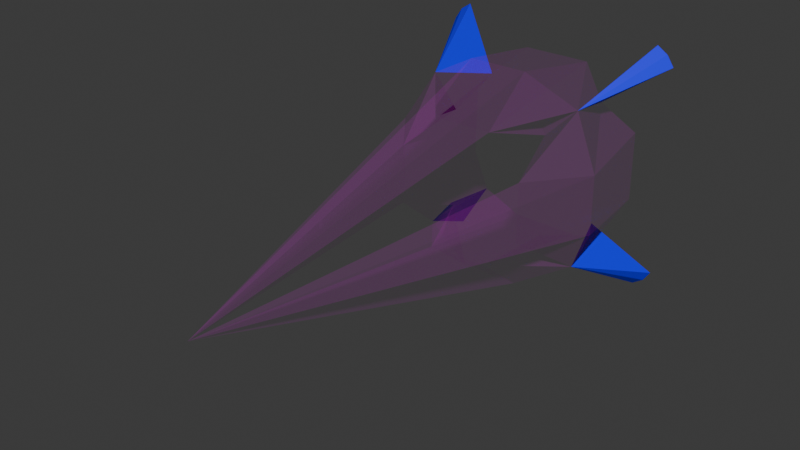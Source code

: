 # Source: ICBM.blend  (saved by Blender 4.3.34; exported with 4.5.12 LTS)
import bpy
from mathutils import Matrix  # noqa: F401  (used for matrix-valued properties, if any)

bpy.ops.wm.read_factory_settings(use_empty=True)
scene = bpy.context.scene
scene.name = 'Scene'

# ---- collections
col_collection = bpy.data.collections.new('Collection'); scene.collection.children.link(col_collection)

# ---- images (referenced by path relative to the original .blend; pixels are not part of the script)
import os
ASSET_DIR = os.environ.get("B2B_ASSET_DIR", "")  # directory of the original .blend (textures are referenced by path, not embedded)
HERE = os.path.dirname(os.path.abspath(__file__))  # packed textures are extracted next to this script under _unpacked/

def load_image(name, relpath, width, height, colorspace="sRGB"):
    """Load a texture the original file referenced (path relative to the .blend, or extracted next to this script)."""
    p = next((c for c in (os.path.join(HERE, relpath), os.path.join(ASSET_DIR, relpath)) if relpath and os.path.exists(c)), "")
    if p:
        img = bpy.data.images.load(p, check_existing=True)
        img.name = name
    else:  # same state as the original file: an image datablock whose file is absent (Cycles renders it pink)
        img = bpy.data.images.new(name, width, height)
        img.source = "FILE"
        img.filepath = "//" + (relpath or name)
    img.colorspace_settings.name = colorspace
    return img
img_painted_wood_01_png = load_image('painted_wood_01.png', 'painted_wood_01.png', 1024, 1024, 'sRGB')

# ---- materials (node trees are filled in below, after node groups)
mat_painted_wood_01 = bpy.data.materials.new('painted_wood_01')
mat_painted_wood_01.use_transparent_shadow = False
mat_blue = bpy.data.materials.new('blue')
mat_blue.use_transparent_shadow = False

# ---- material node trees
mat_painted_wood_01.use_nodes = True; mat_painted_wood_01.node_tree.nodes.clear()
_N = mat_painted_wood_01.node_tree.nodes; _L = mat_painted_wood_01.node_tree.links
n0 = _N.new('ShaderNodeBsdfPrincipled'); n0.name = 'Principled BSDF'; n0.location = (10, 300)
n0.inputs[2].default_value = 0.437
n0.inputs[3].default_value = 1.45
n0.inputs[4].default_value = 0.05512
n1 = _N.new('ShaderNodeOutputMaterial'); n1.name = 'Material Output'; n1.location = (300, 300)
n2 = _N.new('ShaderNodeTexImage'); n2.name = 'Image Texture'; n2.location = (-650, 102)
n2.image = img_painted_wood_01_png
_L.new(n0.outputs[0], n1.inputs[0])
_L.new(n2.outputs[0], n0.inputs[0])
n1.is_active_output = True
mat_blue.use_nodes = True; mat_blue.node_tree.nodes.clear()
_N = mat_blue.node_tree.nodes; _L = mat_blue.node_tree.links
n0 = _N.new('ShaderNodeBsdfPrincipled'); n0.name = 'Principled BSDF'; n0.location = (10, 300)
n0.inputs[0].default_value = (0.005113, 0.0, 1.0, 1.0)
n0.inputs[3].default_value = 1.45
n1 = _N.new('ShaderNodeOutputMaterial'); n1.name = 'Material Output'; n1.location = (300, 300)
_L.new(n0.outputs[0], n1.inputs[0])
n1.is_active_output = True

# ---- world
world_world = bpy.data.worlds.new('World'); scene.world = world_world
world_world.use_nodes = True; world_world.node_tree.nodes.clear()
_N = world_world.node_tree.nodes; _L = world_world.node_tree.links
n0 = _N.new('ShaderNodeOutputWorld'); n0.name = 'World Output'; n0.location = (300, 300)
n1 = _N.new('ShaderNodeBackground'); n1.name = 'Background'; n1.location = (10, 300)
n1.inputs[0].default_value = (0.05088, 0.05088, 0.05088, 1.0)
_L.new(n1.outputs[0], n0.inputs[0])
n0.is_active_output = True
world_world.color = (0.05088, 0.05088, 0.05088)
world_world.use_sun_shadow = False
world_world.sun_shadow_jitter_overblur = 0.0

# ---- meshes
me_ruina_icbm = bpy.data.meshes.new('ruina_icbm')
me_ruina_icbm.from_pydata([(1.691, -4.785, -3.758), (1.677, -1.844, -6.148), (-1.691, -4.961, -3.711), (-1.677, -1.844, -6.148), (1.973, 3.807, -5.26), (-1.972, 3.807, -5.26), (-3.708, -4.961, -1.7), (-6.144, -1.844, -1.669), (-5.26, 3.807, -1.978), (3.708, -4.961, -1.7), (6.144, -1.844, -1.669), (5.26, 3.807, -1.978), (-3.684, -4.961, 1.681), (-6.122, -1.844, 1.684), (-5.229, 3.807, 1.967), (3.685, -4.961, 1.681), (6.122, -1.844, 1.684), (5.229, 3.807, 1.967), (1.659, -4.785, 3.756), (1.644, -1.844, 6.147), (1.926, 3.807, 5.26), (-1.659, -4.785, 3.756), (-1.644, -1.844, 6.147), (-1.926, 3.807, 5.26), (3.444e-05, -23.14, -0.007873), (3.577, 2.807, 3.614), (4.526, -1.213, 4.565), (2.858, -1.491, 2.887), (-4.526, -1.213, 4.565), (-2.858, -1.491, 2.887), (-3.577, 2.807, 3.614), (-3.616, 2.807, -3.619), (-4.562, -1.213, -4.56), (-2.893, -1.491, -2.899), (3.616, 2.807, -3.619), (4.562, -0.7134, -4.56), (2.893, -1.491, -2.899), (-6.577, 3.807, 6.614), (6.577, 3.807, 6.614), (6.616, 3.807, -6.619), (-6.616, 3.807, -6.619), (-6.977, 3.807, 6.014), (6.977, 3.807, 6.014), (5.977, 3.807, 7.014), (6.016, 3.807, -7.019), (7.016, 3.807, -6.019), (-7.016, 3.807, -6.019), (-6.016, 3.807, -7.019), (-5.977, 3.807, 7.014)], [(28, 21), (26, 15), (0, 35), (6, 32)], [(25, 17, 15, 27), (4, 1, 3, 5), (1, 0, 2, 3), (31, 32, 7, 8), (32, 33, 6, 7), (10, 11, 17, 16), (35, 34, 11, 10), (36, 35, 10, 9), (30, 28, 22, 23), (8, 7, 13, 14), (7, 6, 12, 13), (9, 10, 16, 15), (20, 18, 19), (26, 25, 20, 19), (20, 25, 27, 18), (27, 26, 19, 18), (22, 21, 23), (28, 29, 21, 22), (12, 14, 30, 29), (19, 20, 23, 22), (23, 20, 18, 21), (21, 18, 19, 22), (12, 6, 24), (18, 21, 24), (9, 15, 24), (2, 0, 24), (15, 24, 16), (9, 24, 10), (24, 7, 13), (24, 16, 10), (24, 6, 7), (6, 24, 13, 12), (19, 24, 22), (18, 24, 19), (24, 21, 22), (24, 1, 3), (2, 24, 3), (15, 16, 26, 27), (16, 17, 25, 26), (6, 8, 14, 12), (13, 12, 29, 28), (14, 13, 28, 30), (3, 2, 33, 32), (11, 9, 15, 17), (5, 3, 32, 31), (0, 1, 35, 36), (31, 8, 6, 33), (21, 29, 30, 23), (5, 31, 33, 2), (30, 28, 37), (26, 25, 38), (35, 34, 39), (31, 32, 40), (32, 2, 3), (26, 18, 19), (28, 12, 29), (0, 24, 1), (35, 9, 10), (12, 28, 13), (28, 41, 30), (28, 37, 41), (31, 46, 32), (47, 31, 32), (45, 34, 35), (34, 44, 35), (42, 25, 26), (25, 43, 26), (26, 38, 43), (42, 38, 26), (35, 39, 45), (44, 39, 35), (32, 46, 40), (47, 32, 40), (39, 34, 45), (44, 34, 39), (31, 40, 46), (47, 40, 31), (37, 28, 48), (48, 28, 30), (41, 37, 30), (30, 37, 48), (38, 25, 43), (42, 25, 38), (11, 34, 36, 9), (36, 34, 4, 0), (34, 35, 1, 4), (0, 4, 5, 2)])
me_ruina_icbm.polygons.foreach_set('material_index', [0, 0, 0, 0, 0, 0, 0, 0, 0, 0, 0, 0, 0, 0, 0, 0, 0, 0, 0, 0, 0, 0, 0, 0, 0, 0, 0, 0, 0, 0, 0, 0, 0, 0, 0, 0, 0, 0, 0, 0, 0, 0, 0, 0, 0, 0, 0, 0, 0, 1, 1, 1, 1, 0, 0, 0, 0, 0, 0, 1, 1, 1, 1, 1, 1, 1, 1, 1, 1, 1, 1, 1, 1, 1, 1, 1, 1, 1, 1, 1, 1, 1, 1, 0, 0, 0, 0])
_uv = me_ruina_icbm.uv_layers.new(name='UVMap')
_uv.uv.foreach_set('vector', [0.3368, 0.3828, 0.3368, 0.3828, 0.3368, 0.3828, 0.3368, 0.3828, 0.3368, 0.3828, 0.3368, 0.3828, 0.3368, 0.3828, 0.3368, 0.3828, 0.3368, 0.3828, 0.3368, 0.3828, 0.3368, 0.3828, 0.3368, 0.3828, 0.3368, 0.3828, 0.3368, 0.3828, 0.3368, 0.3828, 0.3368, 0.3828, 0.3368, 0.3828, 0.3368, 0.3828, 0.3368, 0.3828, 0.3368, 0.3828, 0.3368, 0.3828, 0.3368, 0.3828, 0.3368, 0.3828, 0.3368, 0.3828, 0.3368, 0.3828, 0.3368, 0.3828, 0.3368, 0.3828, 0.3368, 0.3828, 0.3368, 0.3828, 0.3368, 0.3828, 0.3368, 0.3828, 0.3368, 0.3828, 0.3368, 0.3828, 0.3368, 0.3828, 0.3368, 0.3828, 0.3368, 0.3828, 0.3368, 0.3828, 0.3368, 0.3828, 0.3368, 0.3828, 0.3368, 0.3828, 0.3368, 0.3828, 0.3368, 0.3828, 0.3368, 0.3828, 0.3368, 0.3828, 0.3368, 0.3828, 0.3368, 0.3828, 0.3368, 0.3828, 0.3368, 0.3828, 0.3368, 0.3828, 0.3368, 0.3828, 0.3368, 0.3828, 0.3368, 0.3828, 0.3368, 0.3828, 0.3368, 0.3828, 0.3368, 0.3828, 0.3368, 0.3828, 0.3368, 0.3828, 0.3368, 0.3828, 0.3368, 0.3828, 0.3368, 0.3828, 0.3368, 0.3828, 0.3368, 0.3828, 0.3368, 0.3828, 0.3368, 0.3828, 0.3368, 0.3828, 0.3368, 0.3828, 0.3368, 0.3828, 0.3368, 0.3828, 0.3368, 0.3828, 0.3368, 0.3828, 0.3368, 0.3828, 0.3368, 0.3828, 0.3368, 0.3828, 0.3368, 0.3828, 0.3368, 0.3828, 0.3368, 0.3828, 0.3368, 0.3828, 0.3368, 0.3828, 0.3368, 0.3828, 0.3368, 0.3828, 0.3368, 0.3828, 0.3368, 0.3828, 0.3368, 0.3828, 0.3368, 0.3828, 0.3368, 0.3828, 0.3368, 0.3828, 0.3368, 0.3828, 0.3368, 0.3828, 0.3368, 0.3828, 0.3368, 0.3828, 0.3368, 0.3828, 0.3368, 0.3828, 0.3368, 0.3828, 0.3368, 0.3828, 0.3368, 0.3828, 0.3368, 0.3828, 0.3368, 0.3828, 0.3368, 0.3828, 0.3368, 0.3828, 0.3368, 0.3828, 0.3368, 0.3828, 0.3368, 0.3828, 0.3368, 0.3828, 0.3368, 0.3828, 0.3368, 0.3828, 0.3368, 0.3828, 0.3368, 0.3828, 0.3368, 0.3828, 0.3368, 0.3828, 0.3368, 0.3828, 0.3368, 0.3828, 0.3368, 0.3828, 0.3368, 0.3828, 0.3368, 0.3828, 0.3368, 0.3828, 0.3368, 0.3828, 0.3368, 0.3828, 0.3368, 0.3828, 0.3368, 0.3828, 0.3368, 0.3828, 0.3368, 0.3828, 0.3368, 0.3828, 0.3368, 0.3828, 0.3368, 0.3828, 0.3368, 0.3828, 0.3368, 0.3828, 0.3368, 0.3828, 0.3368, 0.3828, 0.3368, 0.3828, 0.3368, 0.3828, 0.3368, 0.3828, 0.3368, 0.3828, 0.3368, 0.3828, 0.3368, 0.3828, 0.3368, 0.3828, 0.3368, 0.3828, 0.3368, 0.3828, 0.3368, 0.3828, 0.3368, 0.3828, 0.3368, 0.3828, 0.3368, 0.3828, 0.3368, 0.3828, 0.3368, 0.3828, 0.3368, 0.3828, 0.3368, 0.3828, 0.3368, 0.3828, 0.3368, 0.3828, 0.3368, 0.3828, 0.3368, 0.3828, 0.3368, 0.3828, 0.3368, 0.3828, 0.3368, 0.3828, 0.3368, 0.3828, 0.3368, 0.3828, 0.3368, 0.3828, 0.3368, 0.3828, 0.3368, 0.3828, 0.3368, 0.3828, 0.3368, 0.3828, 0.3368, 0.3828, 0.3368, 0.3828, 0.3368, 0.3828, 0.3368, 0.3828, 0.3368, 0.3828, 0.3368, 0.3828, 0.3368, 0.3828, 0.3368, 0.3828, 0.3368, 0.3828, 0.3368, 0.3828, 0.3368, 0.3828, 0.3368, 0.3828, 0.3368, 0.3828, 0.3368, 0.3828, 0.3368, 0.3828, 0.3368, 0.3828, 0.3368, 0.3828, 0.3368, 0.3828, 0.3368, 0.3828, 0.3368, 0.3828, 0.3368, 0.3828, 0.125, 0.75, 0.375, 0.75, 0.125, 0.75, 0.375, 0.5, 0.125, 0.5, 0.125, 0.5, 0.375, 0.5, 0.125, 0.5, 0.125, 0.5, 0.125, 0.75, 0.375, 0.75, 0.125, 0.75, 0.3368, 0.3828, 0.3368, 0.3828, 0.3368, 0.3828, 0.3368, 0.3828, 0.3368, 0.3828, 0.3368, 0.3828, 0.3368, 0.3828, 0.3368, 0.3828, 0.3368, 0.3828, 0.3368, 0.3828, 0.3368, 0.3828, 0.3368, 0.3828, 0.3368, 0.3828, 0.3368, 0.3828, 0.3368, 0.3828, 0.3368, 0.3828, 0.3368, 0.3828, 0.3368, 0.3828, 0.0, 0.0, 0.0, 0.0, 0.0, 0.0, 0.375, 0.75, 0.125, 0.75, 0.0, 0.0, 0.125, 0.75, 0.0, 0.0, 0.375, 0.75, 0.0, 0.0, 0.125, 0.75, 0.375, 0.75, 0.0, 0.0, 0.125, 0.5, 0.375, 0.5, 0.125, 0.5, 0.0, 0.0, 0.375, 0.5, 0.0, 0.0, 0.125, 0.5, 0.375, 0.5, 0.125, 0.5, 0.0, 0.0, 0.375, 0.5, 0.375, 0.5, 0.125, 0.5, 0.0, 0.0, 0.0, 0.0, 0.0, 0.0, 0.0, 0.0, 0.375, 0.5, 0.125, 0.5, 0.0, 0.0, 0.0, 0.0, 0.0, 0.0, 0.0, 0.0, 0.375, 0.75, 0.0, 0.0, 0.125, 0.75, 0.0, 0.0, 0.0, 0.0, 0.0, 0.0, 0.125, 0.5, 0.125, 0.5, 0.0, 0.0, 0.0, 0.0, 0.0, 0.0, 0.0, 0.0, 0.125, 0.75, 0.125, 0.75, 0.0, 0.0, 0.0, 0.0, 0.0, 0.0, 0.0, 0.0, 0.0, 0.0, 0.375, 0.75, 0.0, 0.0, 0.0, 0.0, 0.0, 0.0, 0.0, 0.0, 0.0, 0.0, 0.0, 0.0, 0.125, 0.75, 0.125, 0.75, 0.0, 0.0, 0.0, 0.0, 0.125, 0.5, 0.125, 0.5, 0.0, 0.0, 0.0, 0.0, 0.0, 0.0, 0.0, 0.0, 0.3368, 0.3828, 0.3368, 0.3828, 0.3368, 0.3828, 0.3368, 0.3828, 0.3368, 0.3828, 0.3368, 0.3828, 0.3368, 0.3828, 0.3368, 0.3828, 0.3368, 0.3828, 0.3368, 0.3828, 0.3368, 0.3828, 0.3368, 0.3828, 0.3368, 0.3828, 0.3368, 0.3828, 0.3368, 0.3828, 0.3368, 0.3828])
me_ruina_icbm.materials.append(mat_painted_wood_01)
me_ruina_icbm.materials.append(mat_blue)
me_ruina_icbm.materials.append(None)
me_ruina_icbm.use_mirror_vertex_groups = False
me_ruina_icbm.update()

# ---- objects
ob_cube = bpy.data.objects.new('Cube', me_ruina_icbm)

# ---- transforms, parenting, visibility, modifiers, constraints
ob_cube.location = (0.0, 0.0, 0.0)
ob_cube.lock_rotations_4d = False
ob_cube.empty_display_type = 'ARROWS'
ob_cube.lineart.crease_threshold = 0.0
_vg = ob_cube.vertex_groups.new(name='Group')

# ---- collection membership
col_collection.objects.link(ob_cube)

# ---- scene / render settings (as saved in the file)
scene.frame_start = 1; scene.frame_end = 250; scene.frame_set(34)
scene.render.engine = 'BLENDER_EEVEE_NEXT'
scene.cycles.sampling_pattern = 'TABULATED_SOBOL'
bpy.context.view_layer.update()

# ---- added for rendering (the .blend has no active camera and no usable light): camera, sun
cam_auto = bpy.data.cameras.new('AutoCamera')
cam_auto.lens = 50.0
cam_auto.sensor_width = 36.0
cam_auto.clip_end = 1000.0
ob_auto_camera = bpy.data.objects.new('AutoCamera', cam_auto)
scene.collection.objects.link(ob_auto_camera)
ob_auto_camera.location = (30.9619, -46.8198, 24.7668)
ob_auto_camera.rotation_euler = (1.09748, -7.21219e-08, 0.694738)
scene.camera = ob_auto_camera
light_auto_sun = bpy.data.lights.new('AutoSun', 'SUN')
light_auto_sun.energy = 3.0
light_auto_sun.angle = 0.0523599
ob_auto_sun = bpy.data.objects.new('AutoSun', light_auto_sun)
scene.collection.objects.link(ob_auto_sun)
ob_auto_sun.rotation_euler = (0.872665, 0.174533, 0.523599)
bpy.context.view_layer.update()
